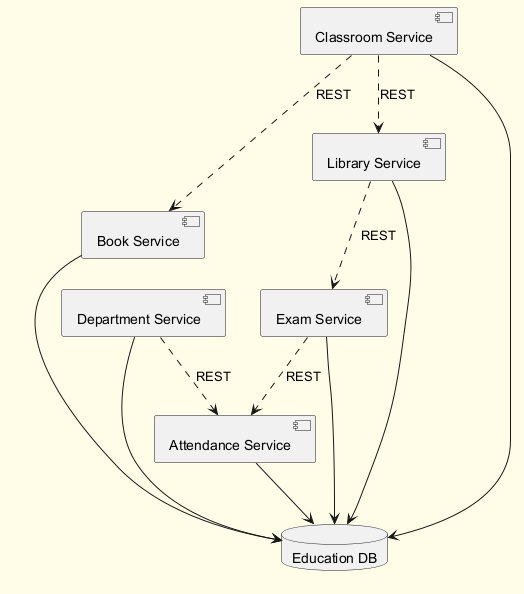

The diagram above was rendered by PlantUML. Its source (embedded in the PNG):
@startuml
skinparam backgroundColor #FFFDE7
skinparam classBackgroundColor #FFF9C4
skinparam classBorderColor #F57F17
component "Book Service" as C_BookService
component "Exam Service" as C_ExamService
component "Attendance Service" as C_AttendanceService
component "Classroom Service" as C_ClassroomService
component "Department Service" as C_DepartmentService
component "Library Service" as C_LibraryService
database "Education DB" as DB_education
C_BookService --> DB_education
C_ExamService --> DB_education
C_AttendanceService --> DB_education
C_ClassroomService --> DB_education
C_DepartmentService --> DB_education
C_LibraryService --> DB_education
C_LibraryService ..> C_ExamService : REST
C_ExamService ..> C_AttendanceService : REST
C_ClassroomService ..> C_BookService : REST
C_ClassroomService ..> C_LibraryService : REST
C_DepartmentService ..> C_AttendanceService : REST
@enduml